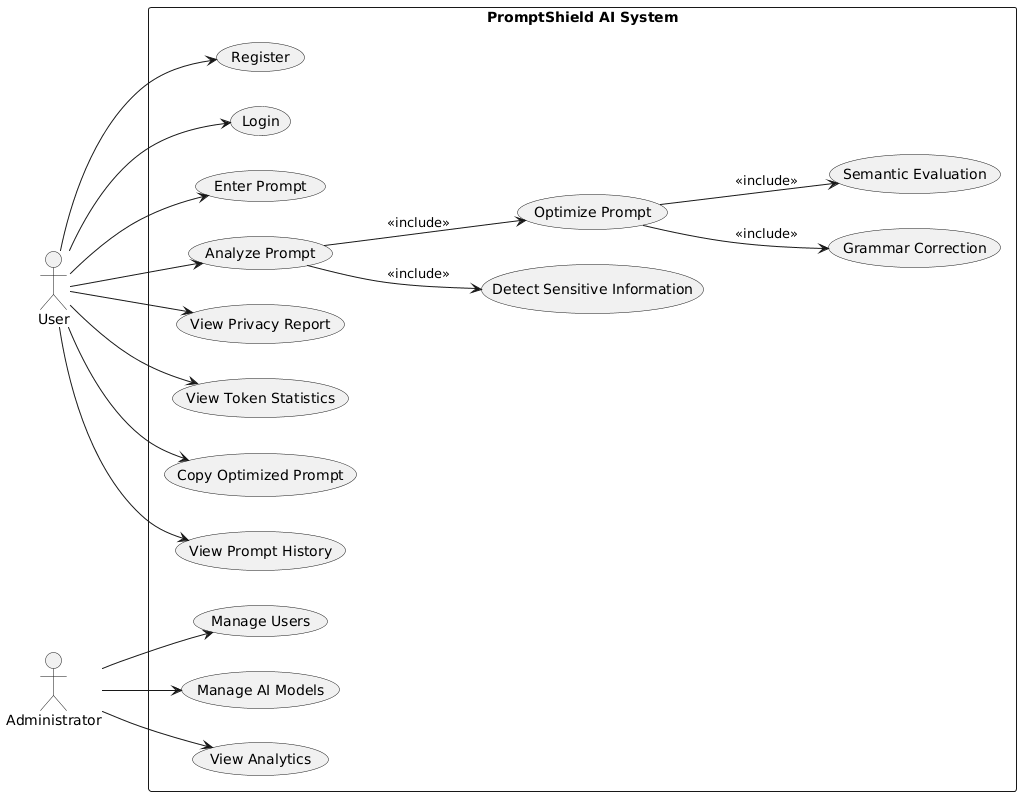

The diagram above was rendered by PlantUML. Its source (embedded in the PNG):
@startuml
left to right direction
skinparam packageStyle rectangle

actor User
actor Administrator

rectangle "PromptShield AI System" {

  usecase "Register" as UC1
  usecase "Login" as UC2
  usecase "Enter Prompt" as UC3
  usecase "Analyze Prompt" as UC4
  usecase "Detect Sensitive Information" as UC5
  usecase "Optimize Prompt" as UC6
  usecase "Grammar Correction" as UC7
  usecase "Semantic Evaluation" as UC8
  usecase "View Privacy Report" as UC9
  usecase "View Token Statistics" as UC10
  usecase "Copy Optimized Prompt" as UC11
  usecase "View Prompt History" as UC12
  usecase "Manage Users" as UC13
  usecase "Manage AI Models" as UC14
  usecase "View Analytics" as UC15
}

User --> UC1
User --> UC2
User --> UC3
User --> UC4
User --> UC9
User --> UC10
User --> UC11
User --> UC12

UC4 --> UC5 : <<include>>
UC4 --> UC6 : <<include>>
UC6 --> UC7 : <<include>>
UC6 --> UC8 : <<include>>

Administrator --> UC13
Administrator --> UC14
Administrator --> UC15
@enduml